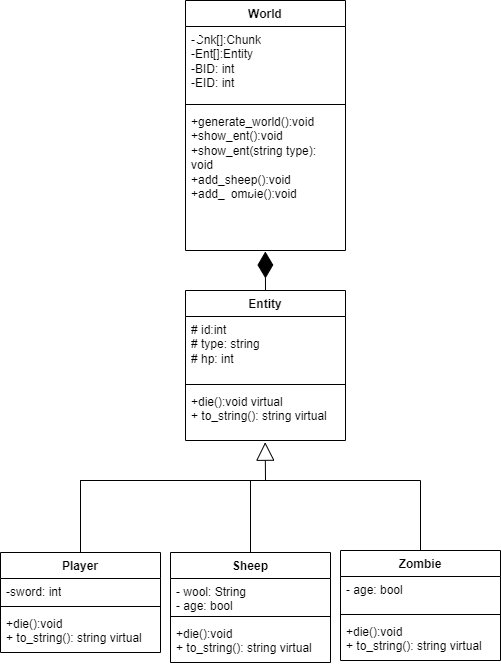

The diagram above was exported from draw.io. Its source (the exported page's mxGraphModel, read from the mxfile embedded in the PNG):
<mxGraphModel dx="1276" dy="606" grid="1" gridSize="10" guides="1" tooltips="1" connect="1" arrows="1" fold="1" page="1" pageScale="1" pageWidth="850" pageHeight="1100" math="0" shadow="0">
  <root>
    <mxCell id="0" />
    <mxCell id="1" parent="0" />
    <mxCell id="5jSpgW5YvfbKjvvQM04w-1" value="Player" style="swimlane;fontStyle=1;align=center;verticalAlign=top;childLayout=stackLayout;horizontal=1;startSize=26;horizontalStack=0;resizeParent=1;resizeParentMax=0;resizeLast=0;collapsible=1;marginBottom=0;whiteSpace=wrap;html=1;" parent="1" vertex="1">
      <mxGeometry x="150" y="692" width="160" height="100" as="geometry" />
    </mxCell>
    <mxCell id="5jSpgW5YvfbKjvvQM04w-2" value="-sword: int" style="text;strokeColor=none;fillColor=none;align=left;verticalAlign=top;spacingLeft=4;spacingRight=4;overflow=hidden;rotatable=0;points=[[0,0.5],[1,0.5]];portConstraint=eastwest;whiteSpace=wrap;html=1;" parent="5jSpgW5YvfbKjvvQM04w-1" vertex="1">
      <mxGeometry y="26" width="160" height="24" as="geometry" />
    </mxCell>
    <mxCell id="5jSpgW5YvfbKjvvQM04w-3" value="" style="line;strokeWidth=1;fillColor=none;align=left;verticalAlign=middle;spacingTop=-1;spacingLeft=3;spacingRight=3;rotatable=0;labelPosition=right;points=[];portConstraint=eastwest;strokeColor=inherit;" parent="5jSpgW5YvfbKjvvQM04w-1" vertex="1">
      <mxGeometry y="50" width="160" height="8" as="geometry" />
    </mxCell>
    <mxCell id="5jSpgW5YvfbKjvvQM04w-4" value="+die():void&lt;br&gt;+ to_string(): string virtual" style="text;strokeColor=none;fillColor=none;align=left;verticalAlign=top;spacingLeft=4;spacingRight=4;overflow=hidden;rotatable=0;points=[[0,0.5],[1,0.5]];portConstraint=eastwest;whiteSpace=wrap;html=1;" parent="5jSpgW5YvfbKjvvQM04w-1" vertex="1">
      <mxGeometry y="58" width="160" height="42" as="geometry" />
    </mxCell>
    <mxCell id="5jSpgW5YvfbKjvvQM04w-5" value="World" style="swimlane;fontStyle=1;align=center;verticalAlign=top;childLayout=stackLayout;horizontal=1;startSize=26;horizontalStack=0;resizeParent=1;resizeParentMax=0;resizeLast=0;collapsible=1;marginBottom=0;whiteSpace=wrap;html=1;" parent="1" vertex="1">
      <mxGeometry x="335" y="140" width="160" height="250" as="geometry" />
    </mxCell>
    <mxCell id="5jSpgW5YvfbKjvvQM04w-6" value="-Cnk[]:Chunk&lt;br&gt;-Ent[]:Entity&lt;br&gt;-BID: int&lt;br&gt;-EID: int" style="text;strokeColor=none;fillColor=none;align=left;verticalAlign=top;spacingLeft=4;spacingRight=4;overflow=hidden;rotatable=0;points=[[0,0.5],[1,0.5]];portConstraint=eastwest;whiteSpace=wrap;html=1;" parent="5jSpgW5YvfbKjvvQM04w-5" vertex="1">
      <mxGeometry y="26" width="160" height="74" as="geometry" />
    </mxCell>
    <mxCell id="5jSpgW5YvfbKjvvQM04w-7" value="" style="line;strokeWidth=1;fillColor=none;align=left;verticalAlign=middle;spacingTop=-1;spacingLeft=3;spacingRight=3;rotatable=0;labelPosition=right;points=[];portConstraint=eastwest;strokeColor=inherit;" parent="5jSpgW5YvfbKjvvQM04w-5" vertex="1">
      <mxGeometry y="100" width="160" height="8" as="geometry" />
    </mxCell>
    <mxCell id="5jSpgW5YvfbKjvvQM04w-8" value="+generate_world():void&lt;br&gt;+show_ent():void&lt;br&gt;+show_ent(string type): void&lt;br&gt;+add_sheep():void&lt;br&gt;+add_zombie():void" style="text;strokeColor=none;fillColor=none;align=left;verticalAlign=top;spacingLeft=4;spacingRight=4;overflow=hidden;rotatable=0;points=[[0,0.5],[1,0.5]];portConstraint=eastwest;whiteSpace=wrap;html=1;" parent="5jSpgW5YvfbKjvvQM04w-5" vertex="1">
      <mxGeometry y="108" width="160" height="142" as="geometry" />
    </mxCell>
    <mxCell id="5jSpgW5YvfbKjvvQM04w-13" value="Entity" style="swimlane;fontStyle=1;align=center;verticalAlign=top;childLayout=stackLayout;horizontal=1;startSize=26;horizontalStack=0;resizeParent=1;resizeParentMax=0;resizeLast=0;collapsible=1;marginBottom=0;whiteSpace=wrap;html=1;" parent="1" vertex="1">
      <mxGeometry x="335" y="430" width="160" height="150" as="geometry" />
    </mxCell>
    <mxCell id="5jSpgW5YvfbKjvvQM04w-14" value="# id:int&lt;br&gt;# type: string&lt;br&gt;# hp: int" style="text;strokeColor=none;fillColor=none;align=left;verticalAlign=top;spacingLeft=4;spacingRight=4;overflow=hidden;rotatable=0;points=[[0,0.5],[1,0.5]];portConstraint=eastwest;whiteSpace=wrap;html=1;" parent="5jSpgW5YvfbKjvvQM04w-13" vertex="1">
      <mxGeometry y="26" width="160" height="64" as="geometry" />
    </mxCell>
    <mxCell id="5jSpgW5YvfbKjvvQM04w-15" value="" style="line;strokeWidth=1;fillColor=none;align=left;verticalAlign=middle;spacingTop=-1;spacingLeft=3;spacingRight=3;rotatable=0;labelPosition=right;points=[];portConstraint=eastwest;strokeColor=inherit;" parent="5jSpgW5YvfbKjvvQM04w-13" vertex="1">
      <mxGeometry y="90" width="160" height="8" as="geometry" />
    </mxCell>
    <mxCell id="5jSpgW5YvfbKjvvQM04w-16" value="+die():void virtual&lt;br&gt;+ to_string(): string virtual" style="text;strokeColor=none;fillColor=none;align=left;verticalAlign=top;spacingLeft=4;spacingRight=4;overflow=hidden;rotatable=0;points=[[0,0.5],[1,0.5]];portConstraint=eastwest;whiteSpace=wrap;html=1;" parent="5jSpgW5YvfbKjvvQM04w-13" vertex="1">
      <mxGeometry y="98" width="160" height="52" as="geometry" />
    </mxCell>
    <mxCell id="5MHYtolUXApRP2RxVOfQ-5" value="Zombie" style="swimlane;fontStyle=1;align=center;verticalAlign=top;childLayout=stackLayout;horizontal=1;startSize=26;horizontalStack=0;resizeParent=1;resizeParentMax=0;resizeLast=0;collapsible=1;marginBottom=0;whiteSpace=wrap;html=1;" parent="1" vertex="1">
      <mxGeometry x="490" y="690" width="160" height="110" as="geometry" />
    </mxCell>
    <mxCell id="5MHYtolUXApRP2RxVOfQ-6" value="- age: bool" style="text;strokeColor=none;fillColor=none;align=left;verticalAlign=top;spacingLeft=4;spacingRight=4;overflow=hidden;rotatable=0;points=[[0,0.5],[1,0.5]];portConstraint=eastwest;whiteSpace=wrap;html=1;" parent="5MHYtolUXApRP2RxVOfQ-5" vertex="1">
      <mxGeometry y="26" width="160" height="34" as="geometry" />
    </mxCell>
    <mxCell id="5MHYtolUXApRP2RxVOfQ-7" value="" style="line;strokeWidth=1;fillColor=none;align=left;verticalAlign=middle;spacingTop=-1;spacingLeft=3;spacingRight=3;rotatable=0;labelPosition=right;points=[];portConstraint=eastwest;strokeColor=inherit;" parent="5MHYtolUXApRP2RxVOfQ-5" vertex="1">
      <mxGeometry y="60" width="160" height="8" as="geometry" />
    </mxCell>
    <mxCell id="5MHYtolUXApRP2RxVOfQ-8" value="+die():void&lt;br&gt;+ to_string(): string virtual" style="text;strokeColor=none;fillColor=none;align=left;verticalAlign=top;spacingLeft=4;spacingRight=4;overflow=hidden;rotatable=0;points=[[0,0.5],[1,0.5]];portConstraint=eastwest;whiteSpace=wrap;html=1;" parent="5MHYtolUXApRP2RxVOfQ-5" vertex="1">
      <mxGeometry y="68" width="160" height="42" as="geometry" />
    </mxCell>
    <mxCell id="5MHYtolUXApRP2RxVOfQ-1" value="Sheep" style="swimlane;fontStyle=1;align=center;verticalAlign=top;childLayout=stackLayout;horizontal=1;startSize=26;horizontalStack=0;resizeParent=1;resizeParentMax=0;resizeLast=0;collapsible=1;marginBottom=0;whiteSpace=wrap;html=1;" parent="1" vertex="1">
      <mxGeometry x="320" y="692" width="160" height="110" as="geometry" />
    </mxCell>
    <mxCell id="5MHYtolUXApRP2RxVOfQ-2" value="- wool: String&lt;br&gt;- age: bool" style="text;strokeColor=none;fillColor=none;align=left;verticalAlign=top;spacingLeft=4;spacingRight=4;overflow=hidden;rotatable=0;points=[[0,0.5],[1,0.5]];portConstraint=eastwest;whiteSpace=wrap;html=1;" parent="5MHYtolUXApRP2RxVOfQ-1" vertex="1">
      <mxGeometry y="26" width="160" height="34" as="geometry" />
    </mxCell>
    <mxCell id="5MHYtolUXApRP2RxVOfQ-3" value="" style="line;strokeWidth=1;fillColor=none;align=left;verticalAlign=middle;spacingTop=-1;spacingLeft=3;spacingRight=3;rotatable=0;labelPosition=right;points=[];portConstraint=eastwest;strokeColor=inherit;" parent="5MHYtolUXApRP2RxVOfQ-1" vertex="1">
      <mxGeometry y="60" width="160" height="8" as="geometry" />
    </mxCell>
    <mxCell id="5MHYtolUXApRP2RxVOfQ-4" value="+die():void&lt;br&gt;+ to_string(): string virtual" style="text;strokeColor=none;fillColor=none;align=left;verticalAlign=top;spacingLeft=4;spacingRight=4;overflow=hidden;rotatable=0;points=[[0,0.5],[1,0.5]];portConstraint=eastwest;whiteSpace=wrap;html=1;" parent="5MHYtolUXApRP2RxVOfQ-1" vertex="1">
      <mxGeometry y="68" width="160" height="42" as="geometry" />
    </mxCell>
    <mxCell id="5MHYtolUXApRP2RxVOfQ-40" value="" style="endArrow=block;endSize=16;endFill=0;html=1;rounded=0;entryX=0.498;entryY=1.033;entryDx=0;entryDy=0;entryPerimeter=0;" parent="1" source="5jSpgW5YvfbKjvvQM04w-1" target="5jSpgW5YvfbKjvvQM04w-16" edge="1">
      <mxGeometry x="0.25" y="50" width="160" relative="1" as="geometry">
        <mxPoint x="-100" y="640" as="sourcePoint" />
        <mxPoint x="100" y="620" as="targetPoint" />
        <Array as="points">
          <mxPoint x="230" y="620" />
          <mxPoint x="415" y="620" />
        </Array>
        <mxPoint as="offset" />
      </mxGeometry>
    </mxCell>
    <mxCell id="5MHYtolUXApRP2RxVOfQ-42" value="" style="endArrow=none;html=1;edgeStyle=orthogonalEdgeStyle;rounded=0;entryX=0.5;entryY=0;entryDx=0;entryDy=0;" parent="1" target="5MHYtolUXApRP2RxVOfQ-5" edge="1">
      <mxGeometry relative="1" as="geometry">
        <mxPoint x="230" y="690" as="sourcePoint" />
        <mxPoint x="430" y="650" as="targetPoint" />
        <Array as="points">
          <mxPoint x="230" y="650" />
          <mxPoint x="230" y="620" />
          <mxPoint x="570" y="620" />
        </Array>
      </mxGeometry>
    </mxCell>
    <mxCell id="5MHYtolUXApRP2RxVOfQ-45" value="" style="endArrow=none;html=1;edgeStyle=orthogonalEdgeStyle;rounded=0;exitX=0.5;exitY=0;exitDx=0;exitDy=0;" parent="1" source="5MHYtolUXApRP2RxVOfQ-1" edge="1">
      <mxGeometry relative="1" as="geometry">
        <mxPoint x="250" y="670" as="sourcePoint" />
        <mxPoint x="540" y="620" as="targetPoint" />
        <Array as="points">
          <mxPoint x="400" y="620" />
        </Array>
      </mxGeometry>
    </mxCell>
    <mxCell id="bF5pXc3cYJdZEqG0eJTz-25" value="" style="endArrow=diamondThin;endFill=1;endSize=24;html=1;rounded=0;exitX=0.5;exitY=0;exitDx=0;exitDy=0;entryX=0.499;entryY=1.007;entryDx=0;entryDy=0;entryPerimeter=0;" parent="1" source="5jSpgW5YvfbKjvvQM04w-13" target="5jSpgW5YvfbKjvvQM04w-8" edge="1">
      <mxGeometry width="160" relative="1" as="geometry">
        <mxPoint x="290" y="320" as="sourcePoint" />
        <mxPoint x="450" y="320" as="targetPoint" />
      </mxGeometry>
    </mxCell>
  </root>
</mxGraphModel>